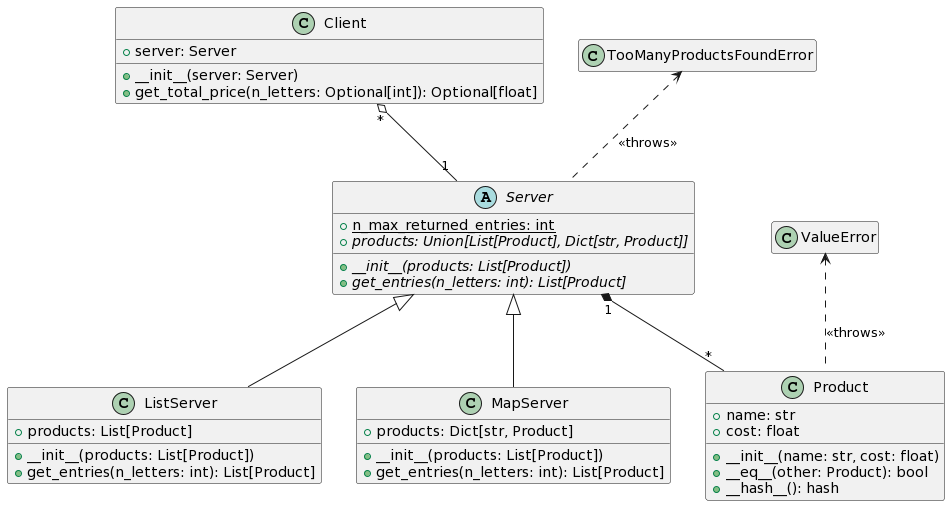

The diagram above was rendered by PlantUML. Its source (embedded in the PNG):
@startuml
class Product {
  + name: str
  + cost: float

  + __init__(name: str, cost: float)
  + __eq__(other: Product): bool
  + __hash__(): hash
}

abstract class Server{
  + {static} n_max_returned_entries: int
  + {abstract} products: Union[List[Product], Dict[str, Product]]
  + {abstract} __init__(products: List[Product]) 
  + {abstract} get_entries(n_letters: int): List[Product]
}

class ListServer{
  + products: List[Product]
  + __init__(products: List[Product])
  + get_entries(n_letters: int): List[Product]
}

class MapServer{
  + products: Dict[str, Product]
  + __init__(products: List[Product])
  + get_entries(n_letters: int): List[Product]
}

class Client{
  + server: Server
  + __init__(server: Server)
  + get_total_price(n_letters: Optional[int]): Optional[float]
}
Server "1" *-- "*" Product
Server <|-- ListServer
Server <|-- MapServer
TooManyProductsFoundError <.. Server : <<throws>>
ValueError <.. Product : <<throws>> 
Client "*" o-- "1" Server
hide empty members
@enduml